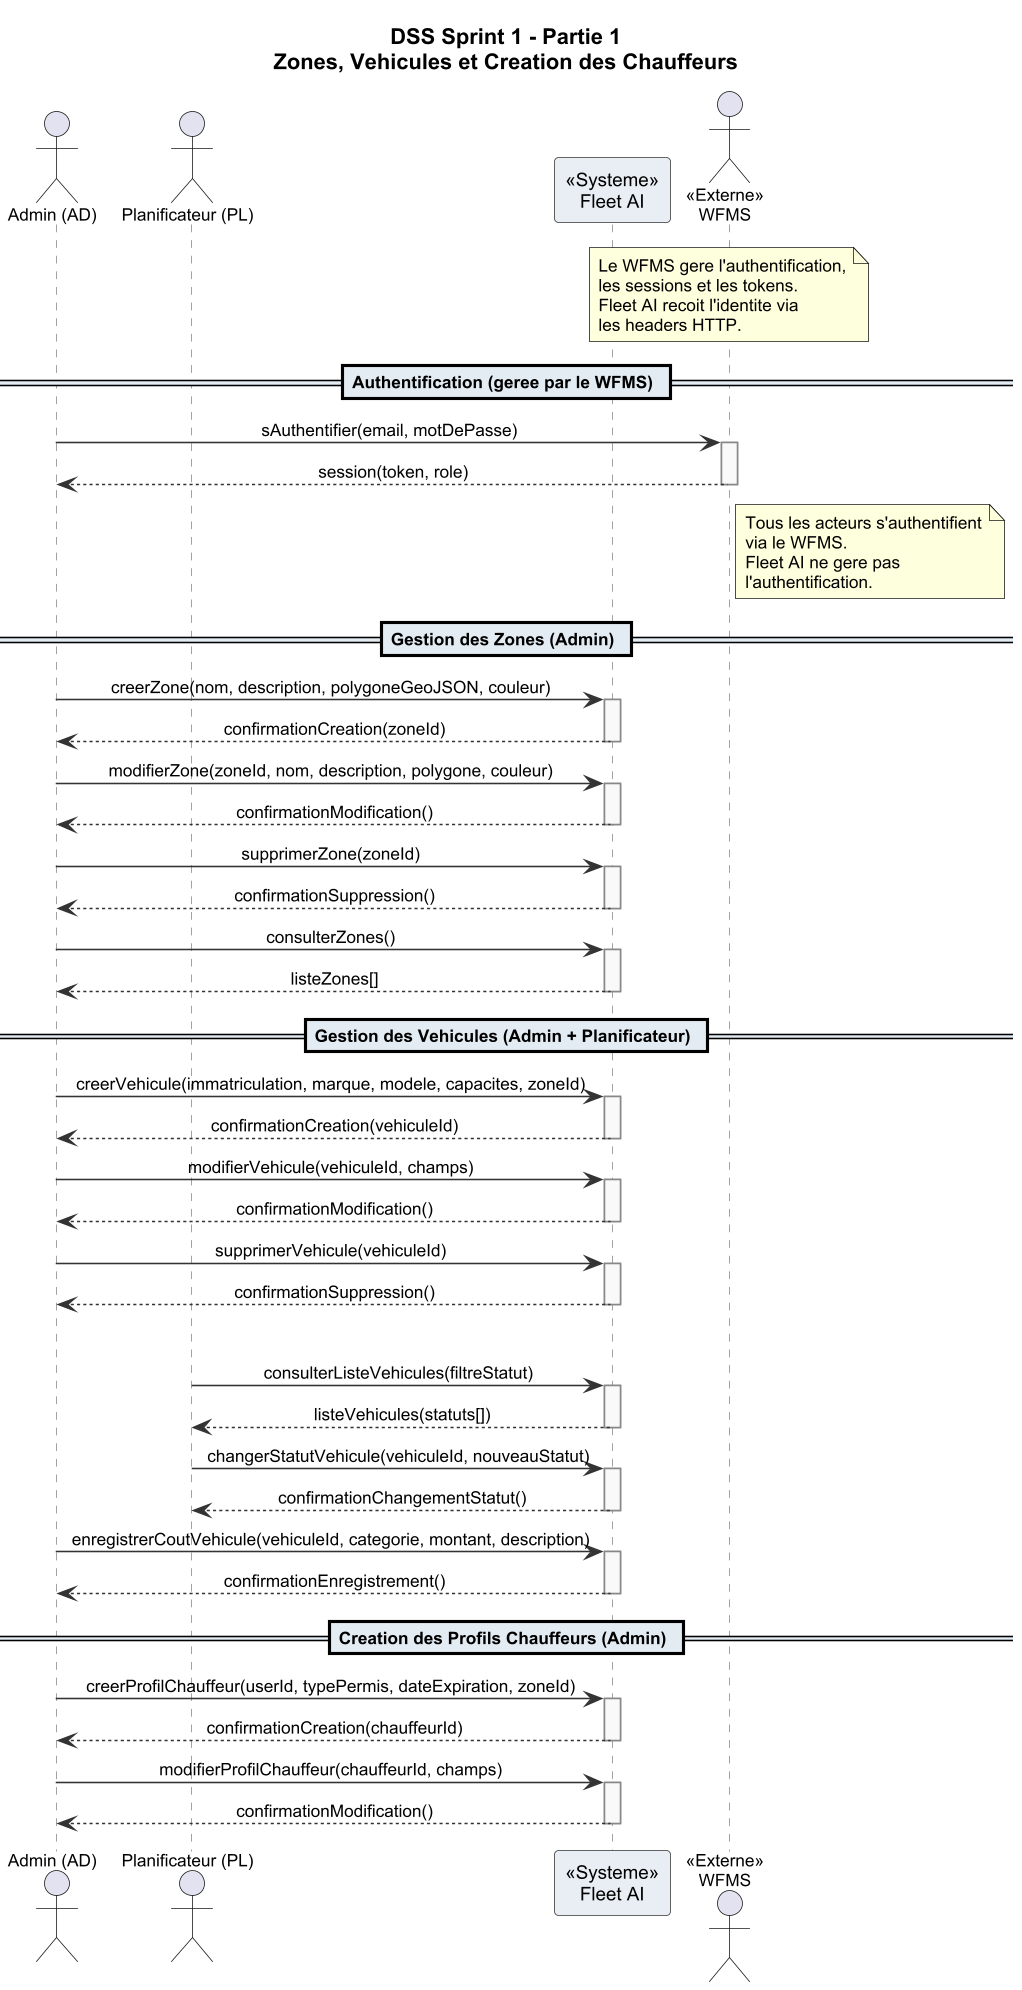

The diagram above was rendered by PlantUML. Its source (embedded in the PNG):
@startuml DSS_Sprint1_Part1

' ============================================================
'  Fleet AI - Sprint 1 : Fondation & Gestion des Ressources
'  DSS Partie 1 : Authentification, Zones, Vehicules, Chauffeurs (Admin)
' ============================================================

skinparam backgroundColor white
skinparam shadowing false
skinparam defaultFontName Arial
skinparam defaultFontSize 11
skinparam dpi 150
skinparam sequenceMessageAlign center
skinparam responseMessageBelowArrow true

skinparam participant {
  BackgroundColor #E8EEF4
  BorderColor #333333
  FontSize 12
}

skinparam sequence {
  ArrowColor #333333
  LifeLineBorderColor #888888
  LifeLineBackgroundColor #F9F9F9
  GroupBorderColor #999999
  DividerBackgroundColor #E3EBF3
  DividerFontStyle bold
}

title DSS Sprint 1 - Partie 1\nZones, Vehicules et Creation des Chauffeurs

actor "Admin (AD)" as AD
actor "Planificateur (PL)" as PL
participant "<<Systeme>>\nFleet AI" as SYS
actor "<<Externe>>\nWFMS" as WFMS

note over WFMS
  Le WFMS gere l'authentification,
  les sessions et les tokens.
  Fleet AI recoit l'identite via
  les headers HTTP.
end note

== Authentification (geree par le WFMS) ==

AD -> WFMS : sAuthentifier(email, motDePasse)
activate WFMS
WFMS --> AD : session(token, role)
deactivate WFMS

note right of WFMS
  Tous les acteurs s'authentifient
  via le WFMS.
  Fleet AI ne gere pas
  l'authentification.
end note

== Gestion des Zones (Admin) ==

AD -> SYS : creerZone(nom, description, polygoneGeoJSON, couleur)
activate SYS
SYS --> AD : confirmationCreation(zoneId)
deactivate SYS

AD -> SYS : modifierZone(zoneId, nom, description, polygone, couleur)
activate SYS
SYS --> AD : confirmationModification()
deactivate SYS

AD -> SYS : supprimerZone(zoneId)
activate SYS
SYS --> AD : confirmationSuppression()
deactivate SYS

AD -> SYS : consulterZones()
activate SYS
SYS --> AD : listeZones[]
deactivate SYS

== Gestion des Vehicules (Admin + Planificateur) ==

AD -> SYS : creerVehicule(immatriculation, marque, modele, capacites, zoneId)
activate SYS
SYS --> AD : confirmationCreation(vehiculeId)
deactivate SYS

AD -> SYS : modifierVehicule(vehiculeId, champs)
activate SYS
SYS --> AD : confirmationModification()
deactivate SYS

AD -> SYS : supprimerVehicule(vehiculeId)
activate SYS
SYS --> AD : confirmationSuppression()
deactivate SYS

|||

PL -> SYS : consulterListeVehicules(filtreStatut)
activate SYS
SYS --> PL : listeVehicules(statuts[])
deactivate SYS

PL -> SYS : changerStatutVehicule(vehiculeId, nouveauStatut)
activate SYS
SYS --> PL : confirmationChangementStatut()
deactivate SYS

AD -> SYS : enregistrerCoutVehicule(vehiculeId, categorie, montant, description)
activate SYS
SYS --> AD : confirmationEnregistrement()
deactivate SYS

== Creation des Profils Chauffeurs (Admin) ==

AD -> SYS : creerProfilChauffeur(userId, typePermis, dateExpiration, zoneId)
activate SYS
SYS --> AD : confirmationCreation(chauffeurId)
deactivate SYS

AD -> SYS : modifierProfilChauffeur(chauffeurId, champs)
activate SYS
SYS --> AD : confirmationModification()
deactivate SYS

@enduml